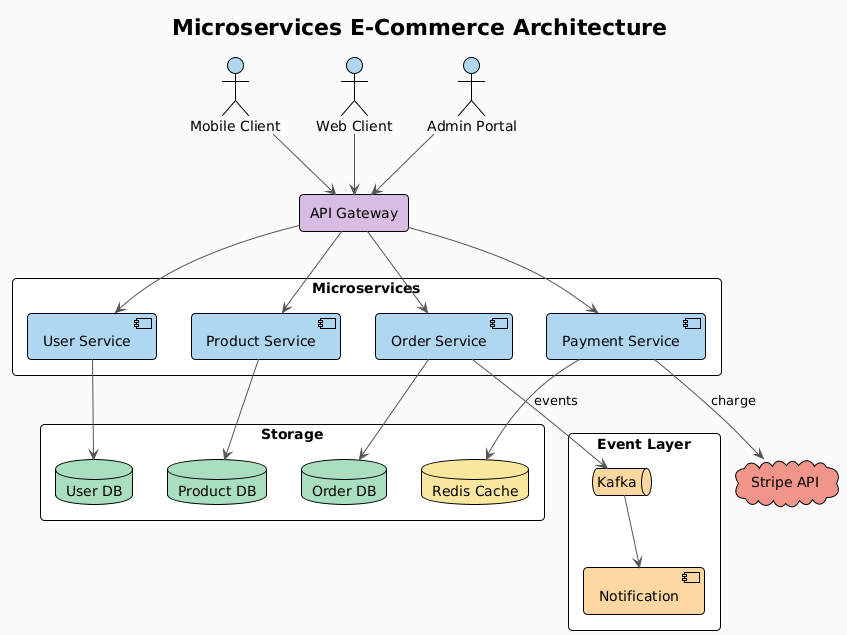

The diagram above was rendered by PlantUML. Its source (embedded in the PNG):
@startuml Microservices Architecture
!theme plain

skinparam backgroundColor #FAFAFA
skinparam ArrowColor #555555
skinparam FontName Arial
skinparam roundCorner 8

title Microservices E-Commerce Architecture

actor "Mobile Client" as mobile #AED6F1
actor "Web Client" as web #AED6F1
actor "Admin Portal" as admin #AED6F1

rectangle "API Gateway" as gateway #D7BDE2

rectangle "Microservices" {
  component "User Service" as user #AED6F1
  component "Order Service" as order #AED6F1
  component "Product Service" as product #AED6F1
  component "Payment Service" as payment #AED6F1
}

rectangle "Event Layer" {
  queue "Kafka" as kafka #FAD7A0
  component "Notification" as notif #FAD7A0
}

cloud "Stripe API" as stripe #F1948A

rectangle "Storage" {
  database "User DB" as userdb #A9DFBF
  database "Order DB" as orderdb #A9DFBF
  database "Product DB" as productdb #A9DFBF
  database "Redis Cache" as redis #F9E79F
}

mobile --> gateway
web --> gateway
admin --> gateway

gateway --> user
gateway --> order
gateway --> product
gateway --> payment

user --> userdb
order --> orderdb
product --> productdb
payment --> redis

order --> kafka : events
kafka --> notif
payment --> stripe : charge

@enduml